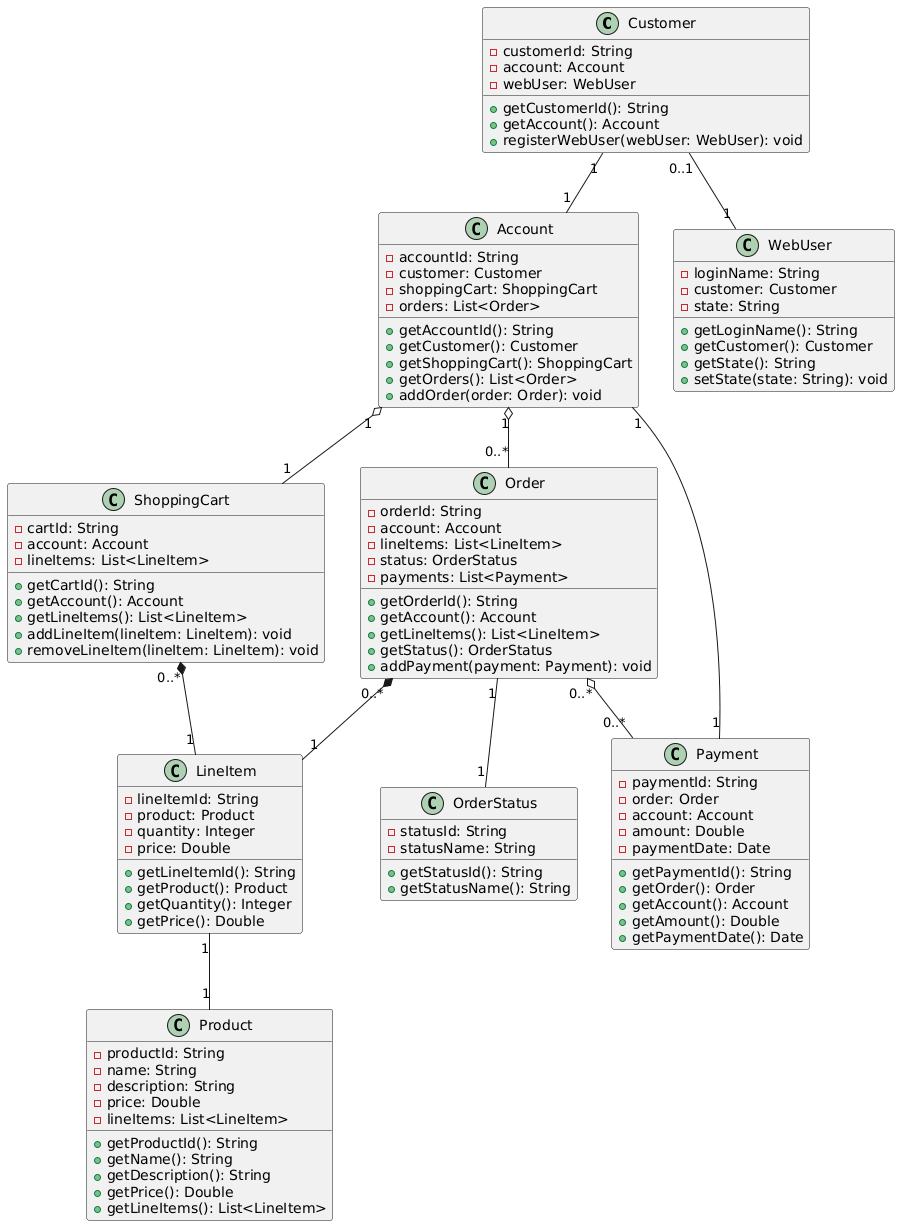

The diagram above was rendered by PlantUML. Its source (embedded in the PNG):
@startuml
class Customer {
    - customerId: String
    - account: Account
    - webUser: WebUser
    + getCustomerId(): String
    + getAccount(): Account
    + registerWebUser(webUser: WebUser): void
}

class Account {
    - accountId: String
    - customer: Customer
    - shoppingCart: ShoppingCart
    - orders: List<Order>
    + getAccountId(): String
    + getCustomer(): Customer
    + getShoppingCart(): ShoppingCart
    + getOrders(): List<Order>
    + addOrder(order: Order): void
}

class ShoppingCart {
    - cartId: String
    - account: Account
    - lineItems: List<LineItem>
    + getCartId(): String
    + getAccount(): Account
    + getLineItems(): List<LineItem>
    + addLineItem(lineItem: LineItem): void
    + removeLineItem(lineItem: LineItem): void
}

class Order {
    - orderId: String
    - account: Account
    - lineItems: List<LineItem>
    - status: OrderStatus
    - payments: List<Payment>
    + getOrderId(): String
    + getAccount(): Account
    + getLineItems(): List<LineItem>
    + getStatus(): OrderStatus
    + addPayment(payment: Payment): void
}

class Payment {
    - paymentId: String
    - order: Order
    - account: Account
    - amount: Double
    - paymentDate: Date
    + getPaymentId(): String
    + getOrder(): Order
    + getAccount(): Account
    + getAmount(): Double
    + getPaymentDate(): Date
}

class WebUser {
    - loginName: String
    - customer: Customer
    - state: String
    + getLoginName(): String
    + getCustomer(): Customer
    + getState(): String
    + setState(state: String): void
}

class LineItem {
    - lineItemId: String
    - product: Product
    - quantity: Integer
    - price: Double
    + getLineItemId(): String
    + getProduct(): Product
    + getQuantity(): Integer
    + getPrice(): Double
}

class Product {
    - productId: String
    - name: String
    - description: String
    - price: Double
    - lineItems: List<LineItem>
    + getProductId(): String
    + getName(): String
    + getDescription(): String
    + getPrice(): Double
    + getLineItems(): List<LineItem>
}

class OrderStatus {
    - statusId: String
    - statusName: String
    + getStatusId(): String
    + getStatusName(): String
}

Customer "1" -- "1" Account
Customer "0..1" -- "1" WebUser
Account "1" o-- "1" ShoppingCart
Account "1" o-- "0..*" Order
ShoppingCart "0..*" *-- "1" LineItem
Order "0..*" *-- "1" LineItem
Order "0..*" o-- "0..*" Payment
Order "1" -- "1" OrderStatus
Payment "1" -- "1" Account
LineItem "1" -- "1" Product
@enduml